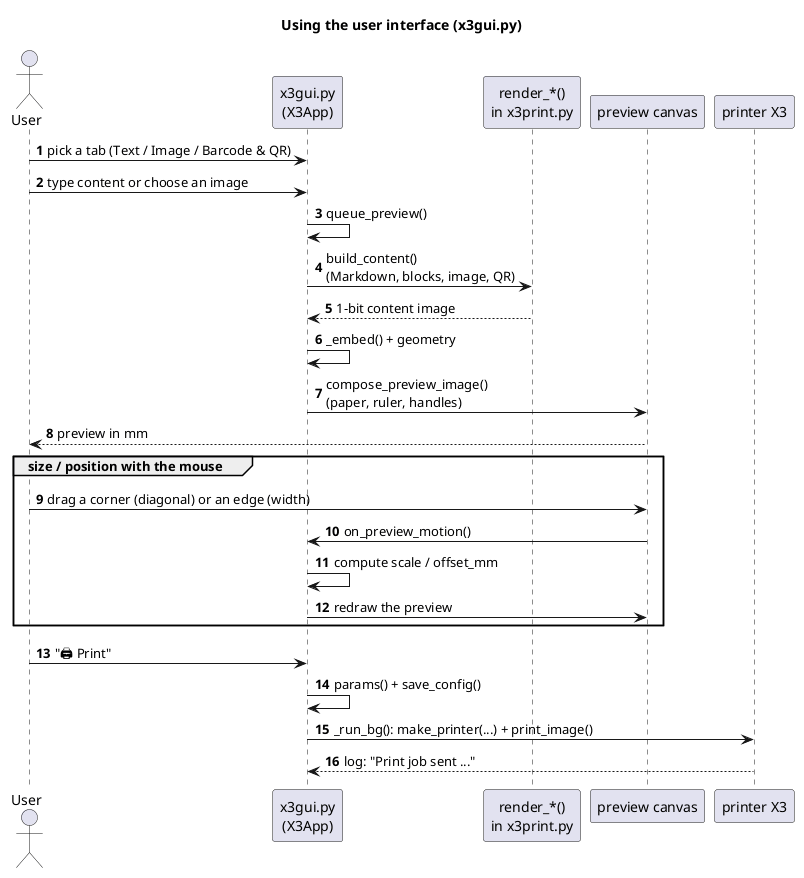

The diagram above was rendered by PlantUML. Its source (embedded in the PNG):
@startuml 06-sequence-gui
title Using the user interface (x3gui.py)
autonumber

actor User as U
participant "x3gui.py\n(X3App)" as GUI
participant "render_*()\nin x3print.py" as CORE
participant "preview canvas" as PV
participant "printer X3" as X3

U -> GUI : pick a tab (Text / Image / Barcode & QR)
U -> GUI : type content or choose an image
GUI -> GUI : queue_preview()
GUI -> CORE : build_content()\n(Markdown, blocks, image, QR)
CORE --> GUI : 1-bit content image
GUI -> GUI : _embed() + geometry
GUI -> PV : compose_preview_image()\n(paper, ruler, handles)
PV --> U : preview in mm

group size / position with the mouse
  U -> PV : drag a corner (diagonal) or an edge (width)
  PV -> GUI : on_preview_motion()
  GUI -> GUI : compute scale / offset_mm
  GUI -> PV : redraw the preview
end

U -> GUI : "🖨 Print"
GUI -> GUI : params() + save_config()
GUI -> X3 : _run_bg(): make_printer(...) + print_image()
X3 --> GUI : log: "Print job sent ..."
@enduml